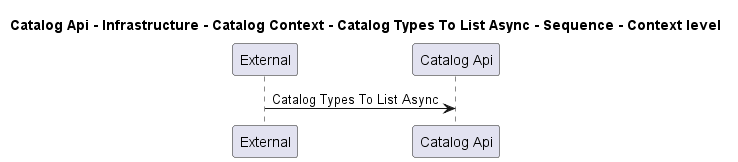

The diagram above was rendered by PlantUML. Its source (embedded in the PNG):
@startuml
!pragma layout smetana

title Catalog Api - Infrastructure - Catalog Context - Catalog Types To List Async - Sequence - Context level

participant "External" as C4InterFlow.SoftwareSystems.ExternalSystem
participant "Catalog Api" as dotnet.eShop.Architecture.SoftwareSystems.CatalogApi

C4InterFlow.SoftwareSystems.ExternalSystem -> dotnet.eShop.Architecture.SoftwareSystems.CatalogApi : Catalog Types To List Async


@enduml